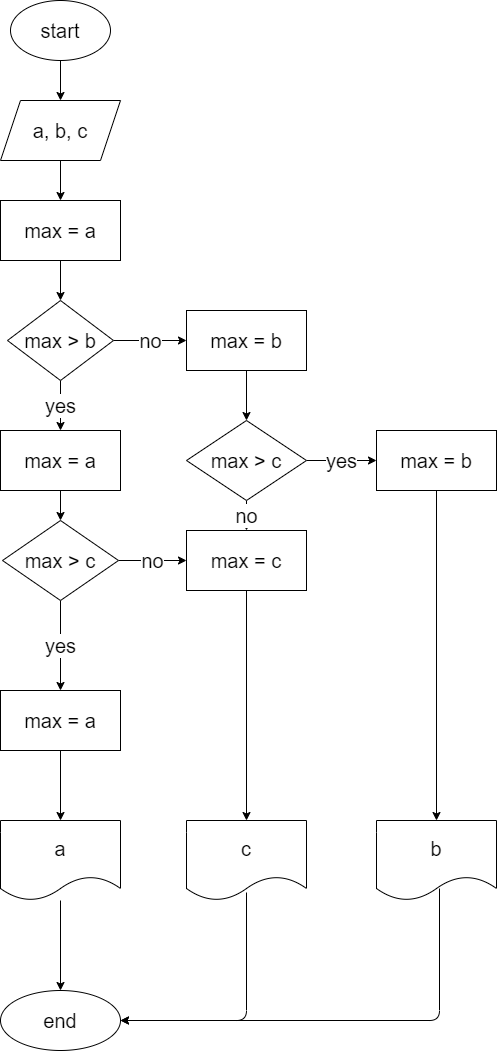

The diagram above was exported from draw.io. Its source (the exported page's mxGraphModel, read from the mxfile embedded in the PNG):
<mxGraphModel dx="1118" dy="574" grid="1" gridSize="10" guides="1" tooltips="1" connect="1" arrows="1" fold="1" page="1" pageScale="1" pageWidth="827" pageHeight="1169" math="0" shadow="0">
  <root>
    <mxCell id="0" />
    <mxCell id="1" parent="0" />
    <mxCell id="4" value="" style="edgeStyle=none;html=1;fontSize=20;" parent="1" source="2" target="3" edge="1">
      <mxGeometry relative="1" as="geometry" />
    </mxCell>
    <mxCell id="2" value="start" style="ellipse;whiteSpace=wrap;html=1;fontSize=20;" parent="1" vertex="1">
      <mxGeometry x="176" y="30" width="100" height="60" as="geometry" />
    </mxCell>
    <mxCell id="6" value="" style="edgeStyle=none;html=1;fontSize=20;" parent="1" source="3" target="5" edge="1">
      <mxGeometry relative="1" as="geometry" />
    </mxCell>
    <mxCell id="3" value="a, b, c" style="shape=parallelogram;perimeter=parallelogramPerimeter;whiteSpace=wrap;html=1;fixedSize=1;fontSize=20;" parent="1" vertex="1">
      <mxGeometry x="166" y="130" width="120" height="60" as="geometry" />
    </mxCell>
    <mxCell id="8" value="" style="edgeStyle=none;html=1;fontSize=20;" parent="1" source="5" target="7" edge="1">
      <mxGeometry relative="1" as="geometry" />
    </mxCell>
    <mxCell id="5" value="max = a" style="whiteSpace=wrap;html=1;fontSize=20;" parent="1" vertex="1">
      <mxGeometry x="166" y="230" width="120" height="60" as="geometry" />
    </mxCell>
    <mxCell id="10" value="yes" style="edgeStyle=none;html=1;fontSize=20;" parent="1" source="7" target="9" edge="1">
      <mxGeometry relative="1" as="geometry" />
    </mxCell>
    <mxCell id="20" value="no" style="edgeStyle=none;html=1;fontSize=20;" parent="1" source="7" target="19" edge="1">
      <mxGeometry relative="1" as="geometry" />
    </mxCell>
    <mxCell id="7" value="max &amp;gt; b" style="rhombus;whiteSpace=wrap;html=1;fontSize=20;" parent="1" vertex="1">
      <mxGeometry x="173" y="330" width="106" height="80" as="geometry" />
    </mxCell>
    <mxCell id="12" value="" style="edgeStyle=none;html=1;fontSize=20;" parent="1" source="9" target="11" edge="1">
      <mxGeometry relative="1" as="geometry" />
    </mxCell>
    <mxCell id="9" value="max = a" style="whiteSpace=wrap;html=1;fontSize=20;" parent="1" vertex="1">
      <mxGeometry x="166" y="460" width="120" height="60" as="geometry" />
    </mxCell>
    <mxCell id="14" value="yes" style="edgeStyle=none;html=1;fontSize=20;" parent="1" source="11" target="13" edge="1">
      <mxGeometry relative="1" as="geometry" />
    </mxCell>
    <mxCell id="35" value="no" style="edgeStyle=none;html=1;exitX=1;exitY=0.5;exitDx=0;exitDy=0;entryX=0;entryY=0.5;entryDx=0;entryDy=0;fontSize=20;" parent="1" source="11" target="28" edge="1">
      <mxGeometry relative="1" as="geometry" />
    </mxCell>
    <mxCell id="11" value="max &amp;gt; c" style="rhombus;whiteSpace=wrap;html=1;fontSize=20;" parent="1" vertex="1">
      <mxGeometry x="168" y="550" width="116" height="80" as="geometry" />
    </mxCell>
    <mxCell id="16" value="" style="edgeStyle=none;html=1;fontSize=20;" parent="1" source="13" target="15" edge="1">
      <mxGeometry relative="1" as="geometry" />
    </mxCell>
    <mxCell id="13" value="max = a" style="whiteSpace=wrap;html=1;fontSize=20;" parent="1" vertex="1">
      <mxGeometry x="166" y="720" width="120" height="60" as="geometry" />
    </mxCell>
    <mxCell id="18" value="" style="edgeStyle=none;html=1;fontSize=20;" parent="1" source="15" target="17" edge="1">
      <mxGeometry relative="1" as="geometry" />
    </mxCell>
    <mxCell id="15" value="a" style="shape=document;whiteSpace=wrap;html=1;boundedLbl=1;fontSize=20;" parent="1" vertex="1">
      <mxGeometry x="166" y="850" width="120" height="80" as="geometry" />
    </mxCell>
    <mxCell id="17" value="end" style="ellipse;whiteSpace=wrap;html=1;fontSize=20;" parent="1" vertex="1">
      <mxGeometry x="166" y="1020" width="120" height="60" as="geometry" />
    </mxCell>
    <mxCell id="22" value="" style="edgeStyle=none;html=1;fontSize=20;" parent="1" source="19" target="21" edge="1">
      <mxGeometry relative="1" as="geometry" />
    </mxCell>
    <mxCell id="19" value="max = b" style="whiteSpace=wrap;html=1;fontSize=20;" parent="1" vertex="1">
      <mxGeometry x="352" y="340" width="120" height="60" as="geometry" />
    </mxCell>
    <mxCell id="24" value="yes" style="edgeStyle=none;html=1;fontSize=20;" parent="1" source="21" target="23" edge="1">
      <mxGeometry relative="1" as="geometry" />
    </mxCell>
    <mxCell id="29" value="no" style="edgeStyle=none;html=1;fontSize=20;" parent="1" source="21" target="28" edge="1">
      <mxGeometry relative="1" as="geometry" />
    </mxCell>
    <mxCell id="21" value="max &amp;gt; c" style="rhombus;whiteSpace=wrap;html=1;fontSize=20;" parent="1" vertex="1">
      <mxGeometry x="352" y="450" width="120" height="80" as="geometry" />
    </mxCell>
    <mxCell id="26" value="" style="edgeStyle=none;html=1;fontSize=20;" parent="1" source="23" target="25" edge="1">
      <mxGeometry relative="1" as="geometry" />
    </mxCell>
    <mxCell id="23" value="max = b" style="whiteSpace=wrap;html=1;fontSize=20;" parent="1" vertex="1">
      <mxGeometry x="542" y="460" width="120" height="60" as="geometry" />
    </mxCell>
    <mxCell id="27" style="edgeStyle=none;html=1;exitX=0.525;exitY=0.85;exitDx=0;exitDy=0;entryX=1;entryY=0.5;entryDx=0;entryDy=0;fontSize=20;exitPerimeter=0;" parent="1" source="25" target="17" edge="1">
      <mxGeometry relative="1" as="geometry">
        <Array as="points">
          <mxPoint x="605" y="1050" />
        </Array>
      </mxGeometry>
    </mxCell>
    <mxCell id="25" value="b" style="shape=document;whiteSpace=wrap;html=1;boundedLbl=1;fontSize=20;" parent="1" vertex="1">
      <mxGeometry x="542" y="850" width="120" height="80" as="geometry" />
    </mxCell>
    <mxCell id="31" value="" style="edgeStyle=none;html=1;fontSize=20;" parent="1" source="28" target="30" edge="1">
      <mxGeometry relative="1" as="geometry" />
    </mxCell>
    <mxCell id="28" value="max = c" style="whiteSpace=wrap;html=1;fontSize=20;" parent="1" vertex="1">
      <mxGeometry x="352" y="560" width="120" height="60" as="geometry" />
    </mxCell>
    <mxCell id="33" style="edgeStyle=none;html=1;exitX=0.5;exitY=0.9;exitDx=0;exitDy=0;entryX=1;entryY=0.5;entryDx=0;entryDy=0;fontSize=20;exitPerimeter=0;" parent="1" source="30" target="17" edge="1">
      <mxGeometry relative="1" as="geometry">
        <Array as="points">
          <mxPoint x="412" y="1050" />
        </Array>
      </mxGeometry>
    </mxCell>
    <mxCell id="30" value="c" style="shape=document;whiteSpace=wrap;html=1;boundedLbl=1;fontSize=20;" parent="1" vertex="1">
      <mxGeometry x="352" y="850" width="120" height="80" as="geometry" />
    </mxCell>
  </root>
</mxGraphModel>